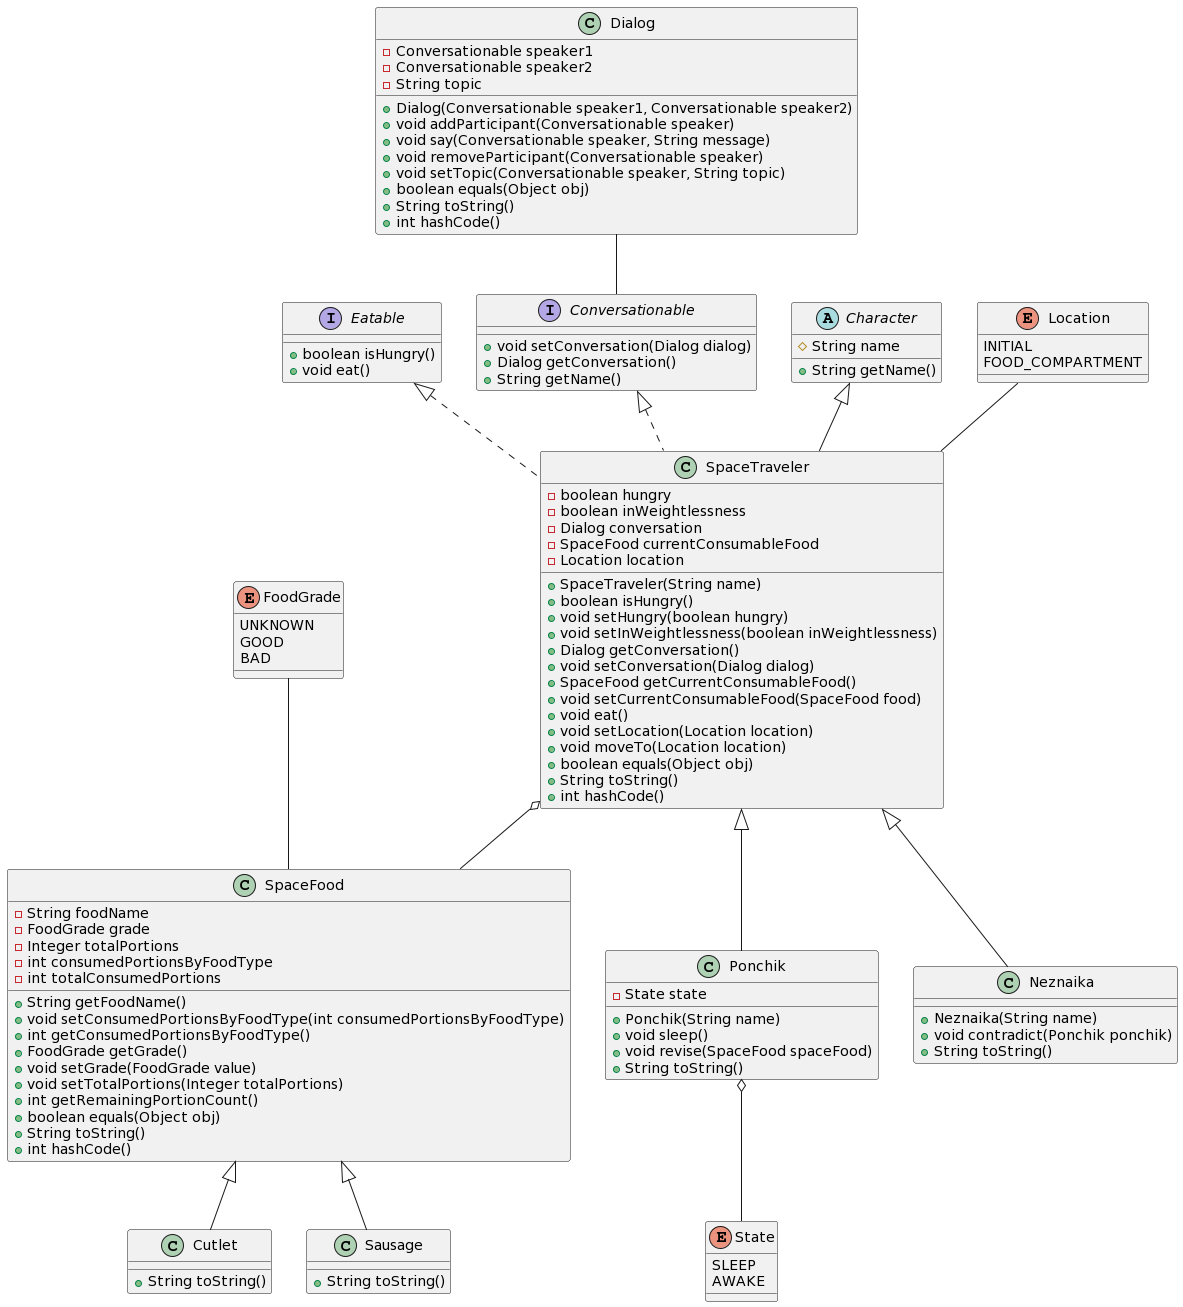

The diagram above was rendered by PlantUML. Its source (embedded in the PNG):
@startuml
class Cutlet extends SpaceFood {
{method} + String toString()
}

enum FoodGrade {
UNKNOWN
GOOD
BAD
}

enum State {
SLEEP
AWAKE
}

Ponchik o-- State

class Sausage extends SpaceFood {
{method} +String toString()
}

class SpaceFood {
- String foodName
- FoodGrade grade
- Integer totalPortions
- int consumedPortionsByFoodType
- int totalConsumedPortions

{method} +String getFoodName()
+void setConsumedPortionsByFoodType(int consumedPortionsByFoodType)
+int getConsumedPortionsByFoodType()
+FoodGrade getGrade()
+void setGrade(FoodGrade value)
+void setTotalPortions(Integer totalPortions)
+int getRemainingPortionCount()
+boolean equals(Object obj)
+String toString()
+int hashCode()
}

interface Eatable {
{method} +boolean isHungry()
{method} +void eat()
}

interface Conversationable {
{method} +void setConversation(Dialog dialog)
+Dialog getConversation()
+String getName()
}

abstract class Character {
{field} #String name
{method} +String getName()

}

class SpaceTraveler extends Character {
{method} +SpaceTraveler(String name)
{field} -boolean hungry
-boolean inWeightlessness
-Dialog conversation
-SpaceFood currentConsumableFood
-Location location

{method} +boolean isHungry()
+void setHungry(boolean hungry)
+void setInWeightlessness(boolean inWeightlessness)
+Dialog getConversation()
+void setConversation(Dialog dialog)
+SpaceFood getCurrentConsumableFood()
+void setCurrentConsumableFood(SpaceFood food)
+void eat()
+void setLocation(Location location)
{method} +void moveTo(Location location)
+boolean equals(Object obj)
+String toString()
+int hashCode()
}

class SpaceTraveler implements Conversationable, Eatable

class Ponchik extends SpaceTraveler {
{field} -State state
{method} +Ponchik(String name)
{method} +void sleep()
+void revise(SpaceFood spaceFood)
+String toString()
}

class Neznaika extends SpaceTraveler {
{method} +Neznaika(String name)
{method} +void contradict(Ponchik ponchik)
+String toString()
}

enum Location {
INITIAL
FOOD_COMPARTMENT
}

class Dialog {
{field} -Conversationable speaker1
{field} -Conversationable speaker2
{field} -String topic

{method} +Dialog(Conversationable speaker1, Conversationable speaker2)
{method} +void addParticipant(Conversationable speaker)
+void say(Conversationable speaker, String message)
+void removeParticipant(Conversationable speaker)
+void setTopic(Conversationable speaker, String topic)
+boolean equals(Object obj)
+String toString()
+int hashCode()
}

Dialog -- Conversationable
Location -- SpaceTraveler
FoodGrade -- SpaceFood
SpaceTraveler o-- SpaceFood
@enduml